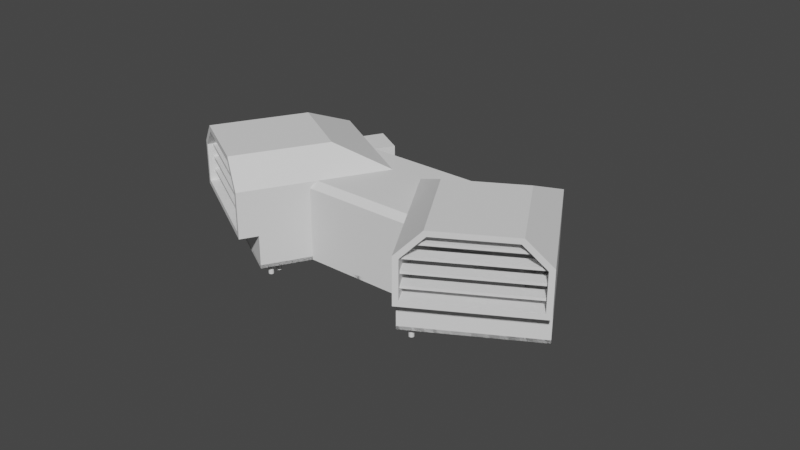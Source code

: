 # Source: battery_box.blend  (saved by Blender 3.0.42; exported with 4.5.12 LTS)
import bpy
from mathutils import Matrix  # noqa: F401  (used for matrix-valued properties, if any)

bpy.ops.wm.read_factory_settings(use_empty=True)
scene = bpy.context.scene
scene.name = 'Scene'

# ---- collections
col_collection = bpy.data.collections.new('Collection'); scene.collection.children.link(col_collection)

# ---- world
world_world = bpy.data.worlds.new('World'); scene.world = world_world
world_world.use_nodes = True; world_world.node_tree.nodes.clear()
_N = world_world.node_tree.nodes; _L = world_world.node_tree.links
n0 = _N.new('ShaderNodeOutputWorld'); n0.name = 'World Output'; n0.location = (300, 300)
n1 = _N.new('ShaderNodeBackground'); n1.name = 'Background'; n1.location = (10, 300)
n1.inputs[0].default_value = (0.05088, 0.05088, 0.05088, 1.0)
_L.new(n1.outputs[0], n0.inputs[0])
n0.is_active_output = True
world_world.color = (0.05088, 0.05088, 0.05088)
world_world.use_sun_shadow = False
world_world.sun_shadow_jitter_overblur = 0.0

# ---- meshes
me_plane_001 = bpy.data.meshes.new('Plane.001')
me_plane_001.from_pydata([(-76.92, 0.0, -2.6), (-76.92, 76.92, -2.6), (0.0, 76.92, -2.6), (-76.92, 0.0, 45.0), (0.0, 0.0, 45.0), (-76.92, 76.92, 45.0), (0.0, 76.92, 45.0), (-47.37, 0.0, -2.6), (0.4918, 41.11, -2.6), (-30.61, -29.03, -2.6), (4.919, -8.52, 45.0), (21.57, 1.095, -2.6), (-76.92, 15.0, 59.85), (-30.0, 15.0, 59.85), (-30.0, 61.92, 59.85), (-76.92, 61.92, 59.85), (-47.37, 0.0, 41.22), (-43.0, -1.669e-06, 45.0), (0.0, 30.9, 45.0), (0.4918, 41.11, 41.22), (-76.92, 30.9, -2.6), (-27.33, -27.14, 45.0), (-30.61, -29.03, 41.22), (21.57, 1.095, 41.22), (18.3, -0.7963, 45.0), (0.0, 76.92, 41.22), (-43.0, 30.9, 59.85), (-76.92, 30.9, 59.85), (-43.0, 15.0, 59.85), (-43.0, 76.92, -2.6), (-30.0, 30.9, 59.85), (-43.0, 76.92, 45.0), (-43.0, 61.92, 59.85), (-76.92, 76.92, 41.22), (-76.92, 0.0, 41.22), (-43.0, 76.92, 41.22), (0.2908, -0.5037, 45.0), (-46.38, -1.716, -2.6), (1.275, 36.25, -2.6), (1.275, 36.25, 41.22), (1.082, 29.02, 45.0), (-46.38, -1.716, 41.22), (-42.07, -1.605, 45.0), (-47.7, 76.92, -2.6), (-47.7, 76.92, 45.0), (-47.7, -1.437e-06, 45.0), (-51.47, 0.0, -2.6), (-47.7, 15.0, 59.85), (-47.7, 30.9, 59.85), (-47.7, 76.92, 41.22), (-51.47, 0.0, 41.22), (-47.7, 61.92, 59.85), (-76.92, 0.0, 17.4), (-47.37, 0.0, 17.4), (-30.61, -29.03, 17.4), (0.0, 76.92, 17.4), (0.4918, 41.11, 17.4), (21.57, 1.095, 17.4), (-76.92, 76.92, 17.4), (-76.92, 30.9, 17.4), (-43.0, 76.92, 17.4), (1.275, 36.25, 17.4), (-46.38, -1.716, 17.4), (-51.47, 0.0, 17.4), (-47.7, 76.92, 17.4), (-87.95, 76.92, 41.22), (-87.95, 76.92, 45.0), (-87.95, 4.768e-07, 45.0), (-87.95, 4.768e-07, 41.22), (-87.95, 76.92, 17.4), (-87.95, 15.0, 59.85), (-87.95, 61.92, 59.85), (-87.95, 30.9, 59.85), (-87.95, 30.9, 17.4), (-87.95, 4.768e-07, 17.4)], [], [(62, 37, 9, 54), (48, 51, 15, 27), (27, 15, 71, 72), (36, 42, 21, 10), (31, 32, 14, 6), (40, 36, 10, 24), (59, 52, 74, 73), (5, 33, 65, 66), (58, 59, 73, 69), (39, 19, 18, 40), (41, 22, 21, 42), (61, 39, 23, 57), (25, 6, 18, 19), (55, 25, 19, 56), (34, 3, 67, 68), (13, 30, 26, 28), (30, 14, 32, 26), (64, 58, 33, 49), (55, 2, 29, 60), (47, 48, 27, 12), (44, 51, 32, 31), (49, 44, 31, 35), (25, 35, 31, 6), (14, 30, 18, 6), (18, 30, 13, 4), (3, 12, 70, 67), (13, 28, 17, 4), (47, 12, 3, 45), (45, 50, 16, 17), (63, 46, 7, 53), (56, 19, 39, 61), (16, 41, 42, 17), (23, 39, 40, 24), (18, 4, 36, 40), (4, 17, 42, 36), (53, 7, 37, 62), (52, 0, 46, 63), (3, 34, 50, 45), (28, 47, 45, 17), (33, 5, 44, 49), (5, 15, 51, 44), (28, 26, 48, 47), (60, 64, 49, 35), (26, 32, 51, 48), (29, 43, 64, 60), (34, 52, 63, 50), (16, 53, 62, 41), (8, 56, 61, 38), (50, 63, 53, 16), (25, 55, 60, 35), (43, 1, 58, 64), (2, 55, 56, 8), (38, 61, 57, 11), (1, 20, 59, 58), (20, 0, 52, 59), (41, 62, 54, 22), (15, 5, 66, 71), (33, 58, 69, 65), (52, 34, 68, 74), (12, 27, 72, 70)])
_uv = me_plane_001.uv_layers.new(name='UVMap')
_uv.uv.foreach_set('vector', [0.8814, 1.471, 0.9226, -4.957, 0.9371, 7.066, 0.9158, 13.49, 0.5646, 4.663, 0.4514, -5.0, 0.5457, -11.51, 0.6328, -1.852, 0.6328, -1.852, 0.5457, -11.51, 0.5457, -11.51, 0.6328, -1.852, 1.07, 20.37, 0.8361, 11.27, 0.8953, 22.51, 1.055, 23.9, 0.3908, -13.4, 0.4323, -3.951, 0.3811, -1.053, 0.2829, -3.809, 0.186, 11.35, 0.06969, 20.37, 0.05514, 23.9, 0.1061, 24.47, 0.7677, -15.5, 0.8074, -5.874, 0.8074, -5.874, 0.7677, -15.5, 0.5171, -20.96, 0.5184, -22.18, 0.5184, -22.18, 0.5171, -20.96, 0.5754, -29.83, 0.7677, -15.5, 0.7677, -15.5, 0.5754, -29.83, 0.1964, 7.926, 0.2103, 6.236, 0.1924, 10.53, 0.186, 11.35, 0.8324, 9.126, 0.8905, 21.15, 0.8953, 22.51, 0.8361, 11.27, 0.1465, 0.2708, 0.1964, 7.926, 0.1094, 23.4, 0.08565, 15.75, 0.2753, -5.025, 0.2829, -3.809, 0.1924, 10.53, 0.2103, 6.236, 0.2273, -12.68, 0.2753, -5.025, 0.2103, 6.236, 0.1581, -1.418, 0.7568, 1.78, 0.7475, 2.996, 0.7475, 2.996, 0.7568, 1.78, 0.6209, 13.56, 0.4089, 8.609, 0.5364, 5.712, 0.6679, 10.66, 0.4089, 8.609, 0.3811, -1.053, 0.4323, -3.951, 0.5364, 5.712, 0.2915, -23.32, 0.5754, -29.83, 0.5184, -22.18, 0.4015, -15.66, 0.2273, -12.68, 0.1871, -19.11, 0.196, -28.7, 0.2811, -22.27, 0.6709, 9.613, 0.5646, 4.663, 0.6328, -1.852, 0.6769, 3.098, 0.409, -14.45, 0.4514, -5.0, 0.4323, -3.951, 0.3908, -13.4, 0.4015, -15.66, 0.409, -14.45, 0.3908, -13.4, 0.3823, -14.61, 0.2753, -5.025, 0.3823, -14.61, 0.3908, -13.4, 0.2829, -3.809, 0.3811, -1.053, 0.4089, 8.609, 0.1924, 10.53, 0.2829, -3.809, 0.1924, 10.53, 0.4089, 8.609, 0.6209, 13.56, 1.071, 20.15, 0.7475, 2.996, 0.6769, 3.098, 0.6769, 3.098, 0.7475, 2.996, 0.6209, 13.56, 0.6679, 10.66, 0.8301, 10.56, 1.071, 20.15, 0.6709, 9.613, 0.6769, 3.098, 0.7475, 2.996, 0.8104, 9.511, 0.8104, 9.511, 0.8117, 7.456, 0.8267, 8.37, 0.8301, 10.56, 0.8654, -0.1987, 0.9105, -6.627, 0.9214, -5.713, 0.8782, 0.7153, 0.1581, -1.418, 0.2103, 6.236, 0.1964, 7.926, 0.1465, 0.2708, 0.8267, 8.37, 0.8324, 9.126, 0.8361, 11.27, 0.8301, 10.56, 0.1094, 23.4, 0.1964, 7.926, 0.186, 11.35, 0.1061, 24.47, 0.1924, 10.53, 0.07077, 20.15, 0.06969, 20.37, 0.186, 11.35, 1.071, 20.15, 0.8301, 10.56, 0.8361, 11.27, 1.07, 20.37, 0.8782, 0.7153, 0.9214, -5.713, 0.9226, -4.957, 0.8814, 1.471, 0.8074, -5.874, 0.8499, -12.3, 0.9105, -6.627, 0.8654, -0.1987, 0.7475, 2.996, 0.7568, 1.78, 0.8117, 7.456, 0.8104, 9.511, 0.6679, 10.66, 0.6709, 9.613, 0.8104, 9.511, 0.8301, 10.56, 0.5184, -22.18, 0.5171, -20.96, 0.409, -14.45, 0.4015, -15.66, 0.5171, -20.96, 0.5457, -11.51, 0.4514, -5.0, 0.409, -14.45, 0.6679, 10.66, 0.5364, 5.712, 0.5646, 4.663, 0.6709, 9.613, 0.2811, -22.27, 0.2915, -23.32, 0.4015, -15.66, 0.3823, -14.61, 0.5364, 5.712, 0.4323, -3.951, 0.4514, -5.0, 0.5646, 4.663, 0.196, -28.7, 0.199, -29.74, 0.2915, -23.32, 0.2811, -22.27, 0.7568, 1.78, 0.8074, -5.874, 0.8654, -0.1987, 0.8117, 7.456, 0.8267, 8.37, 0.8782, 0.7153, 0.8814, 1.471, 0.8324, 9.126, 0.1142, -7.846, 0.1581, -1.418, 0.1465, 0.2708, 0.1046, -6.157, 0.8117, 7.456, 0.8654, -0.1987, 0.8782, 0.7153, 0.8267, 8.37, 0.2753, -5.025, 0.2273, -12.68, 0.2811, -22.27, 0.3823, -14.61, 0.199, -29.74, 0.6233, -36.26, 0.5754, -29.83, 0.2915, -23.32, 0.1871, -19.11, 0.2273, -12.68, 0.1581, -1.418, 0.1142, -7.846, 0.1046, -6.157, 0.1465, 0.2708, 0.08565, 15.75, 0.0657, 9.318, 0.6233, -36.26, 0.839, -21.92, 0.7677, -15.5, 0.5754, -29.83, 0.839, -21.92, 0.8499, -12.3, 0.8074, -5.874, 0.7677, -15.5, 0.8324, 9.126, 0.8814, 1.471, 0.9158, 13.49, 0.8905, 21.15, 0.5457, -11.51, 0.5171, -20.96, 0.5171, -20.96, 0.5457, -11.51, 0.5184, -22.18, 0.5754, -29.83, 0.5754, -29.83, 0.5184, -22.18, 0.8074, -5.874, 0.7568, 1.78, 0.7568, 1.78, 0.8074, -5.874, 0.6769, 3.098, 0.6328, -1.852, 0.6328, -1.852, 0.6769, 3.098])
me_plane_001.use_remesh_fix_poles = True
me_plane_001.use_remesh_preserve_attributes = False
me_plane_001.use_mirror_vertex_groups = False
me_plane_001.update()
me_cube_001 = bpy.data.meshes.new('Cube.001')
me_cube_001.from_pydata([(-2.381, -1.615, -1.0), (-2.381, -1.615, 1.0), (-2.381, 1.615, -1.0), (-2.381, 1.615, 1.0), (2.381, -1.615, -1.0), (2.381, -1.615, 1.0), (2.381, 1.615, -1.0), (2.381, 1.615, 1.0)], [], [(0, 2, 3, 1), (2, 6, 7, 3), (6, 4, 5, 7), (4, 0, 1, 5), (2, 0, 4, 6), (7, 5, 1, 3)])
_uv = me_cube_001.uv_layers.new(name='UVMap')
_uv.uv.foreach_set('vector', [0.375, 0.0, 0.375, 0.25, 0.625, 0.25, 0.625, 0.0, 0.375, 0.25, 0.375, 0.5, 0.625, 0.5, 0.625, 0.25, 0.375, 0.5, 0.375, 0.75, 0.625, 0.75, 0.625, 0.5, 0.375, 0.75, 0.375, 1.0, 0.625, 1.0, 0.625, 0.75, 0.125, 0.5, 0.125, 0.75, 0.375, 0.75, 0.375, 0.5, 0.625, 0.5, 0.625, 0.75, 0.875, 0.75, 0.875, 0.5])
me_cube_001.use_remesh_fix_poles = True
me_cube_001.use_remesh_preserve_attributes = False
me_cube_001.use_mirror_vertex_groups = False
me_cube_001.update()
me_cube_004 = bpy.data.meshes.new('Cube.004')
me_cube_004.from_pydata([(-1.0, -1.023, -0.5404), (-1.0, -1.023, 0.1199), (-1.0, 1.023, -0.5404), (-1.0, 1.023, 0.1199), (1.0, -1.023, -0.5404), (1.0, -1.023, 0.1199), (1.0, 1.023, -0.5404), (1.0, 1.023, 0.1199), (-1.429, -1.154, 0.1199), (-1.429, 1.154, 0.1199), (1.429, 1.154, 0.1199), (1.429, -1.154, 0.1199), (-1.429, -1.154, 0.6649), (-1.429, 1.154, 0.6649), (1.429, 1.154, 0.6649), (1.429, -1.154, 0.6649)], [], [(0, 1, 3, 2), (2, 3, 7, 6), (6, 7, 5, 4), (4, 5, 1, 0), (2, 6, 4, 0), (7, 3, 9, 10), (11, 10, 14, 15), (5, 7, 10, 11), (3, 1, 8, 9), (1, 5, 11, 8), (14, 13, 12, 15), (9, 8, 12, 13), (8, 11, 15, 12), (10, 9, 13, 14)])
_uv = me_cube_004.uv_layers.new(name='UVMap')
_uv.uv.foreach_set('vector', [0.375, 0.0, 0.625, 0.0, 0.625, 0.25, 0.375, 0.25, 0.375, 0.25, 0.625, 0.25, 0.625, 0.5, 0.375, 0.5, 0.375, 0.5, 0.625, 0.5, 0.625, 0.75, 0.375, 0.75, 0.375, 0.75, 0.625, 0.75, 0.625, 1.0, 0.375, 1.0, 0.125, 0.5, 0.375, 0.5, 0.375, 0.75, 0.125, 0.75, 0.625, 0.5, 0.625, 0.25, 0.625, 0.25, 0.625, 0.5, 0.625, 0.75, 0.625, 0.5, 0.625, 0.5, 0.625, 0.75, 0.625, 0.75, 0.625, 0.5, 0.625, 0.5, 0.625, 0.75, 0.625, 0.25, 0.625, 0.0, 0.625, 0.0, 0.625, 0.25, 0.625, 1.0, 0.625, 0.75, 0.625, 0.75, 0.625, 1.0, 0.625, 0.5, 0.875, 0.5, 0.875, 0.75, 0.625, 0.75, 0.625, 0.25, 0.625, 0.0, 0.625, 0.0, 0.625, 0.25, 0.625, 1.0, 0.625, 0.75, 0.625, 0.75, 0.625, 1.0, 0.625, 0.5, 0.625, 0.25, 0.625, 0.25, 0.625, 0.5])
me_cube_004.use_remesh_fix_poles = True
me_cube_004.use_remesh_preserve_attributes = False
me_cube_004.use_mirror_vertex_groups = False
me_cube_004.update()
me_plane_009 = bpy.data.meshes.new('Plane.009')
me_plane_009.from_pydata([(-76.92, 7.154, 50.04), (-76.92, 69.77, 50.04), (-88.56, 7.154, 50.04), (-88.56, 69.77, 50.04), (-76.92, 0.9734, 41.96), (-76.92, 75.95, 41.96), (-88.56, 0.9734, 41.96), (-88.56, 75.95, 41.96), (-76.92, 0.9734, 33.89), (-76.92, 75.95, 33.89), (-88.56, 0.9734, 33.89), (-88.56, 75.95, 33.89), (-76.92, 0.9734, 25.82), (-76.92, 75.95, 25.82), (-88.56, 0.9734, 25.82), (-88.56, 75.95, 25.82)], [], [(1, 0, 2, 3), (5, 4, 6, 7), (9, 8, 10, 11), (13, 12, 14, 15)])
_uv = me_plane_009.uv_layers.new(name='UVMap')
_uv.uv.foreach_set('vector', [0.0, 0.0, 0.0, 0.0, 0.0, 0.0, 0.0, 0.0, 0.0, 0.0, 0.0, 0.0, 0.0, 0.0, 0.0, 0.0, 0.0, 0.0, 0.0, 0.0, 0.0, 0.0, 0.0, 0.0, 0.0, 0.0, 0.0, 0.0, 0.0, 0.0, 0.0, 0.0])
me_plane_009.use_remesh_fix_poles = True
me_plane_009.use_remesh_preserve_attributes = False
me_plane_009.use_mirror_vertex_groups = False
me_plane_009.update()
me_plane_002 = bpy.data.meshes.new('Plane.002')
me_plane_002.from_pydata([(-60.11, 14.38, -2.6), (-61.84, 62.74, -2.6), (-24.22, 60.41, -2.6), (-41.59, 10.0, -2.6), (-21.95, -24.03, -2.6), (12.91, -3.905, -2.6), (-8.304, 32.85, -2.6), (-61.84, 62.74, -0.6212), (-41.59, 10.0, -0.6212), (-8.304, 32.85, -0.6212), (12.91, -3.905, -0.6212), (-24.22, 60.41, -0.6212), (-60.11, 14.38, -0.6212), (-21.95, -24.03, -0.6212), (-76.92, 0.0, -2.6), (-76.92, 76.92, -2.6), (0.0, 76.92, -2.6), (-47.37, 0.0, -2.6), (-30.61, -29.03, -2.6), (21.57, 1.095, -2.6), (1.275, 36.25, -2.6), (-76.92, 76.92, -0.6212), (-47.37, 0.0, -0.6212), (1.275, 36.25, -0.6212), (21.57, 1.095, -0.6212), (0.0, 76.92, -0.6212), (-76.92, 0.0, -0.6212), (-30.61, -29.03, -0.6212)], [], [(16, 25, 23, 20), (6, 5, 10, 9), (14, 26, 21, 15), (17, 22, 26, 14), (25, 16, 15, 21), (22, 17, 18, 27), (6, 2, 16, 20), (20, 23, 24, 19), (1, 0, 14, 15), (0, 3, 17, 14), (2, 1, 15, 16), (3, 4, 18, 17), (7, 11, 25, 21), (13, 8, 22, 27), (5, 6, 20, 19), (12, 7, 21, 26), (8, 12, 26, 22), (11, 9, 23, 25), (0, 1, 7, 12), (9, 10, 24, 23), (3, 0, 12, 8), (3, 8, 13, 4), (2, 11, 7, 1), (2, 6, 9, 11)])
_uv = me_plane_002.uv_layers.new(name='UVMap')
_uv.uv.foreach_set('vector', [0.0, 0.0, 0.0, 0.0, 0.0, 0.0, 0.0, 0.0, 0.0, 0.0, 0.0, 0.0, 0.0, 0.0, 0.0, 0.0, 0.0, 0.0, 0.0, 0.0, 0.0, 0.0, 0.0, 0.0, 0.0, 0.0, 0.0, 0.0, 0.0, 0.0, 0.0, 0.0, 0.0, 0.0, 0.0, 0.0, 0.0, 0.0, 0.0, 0.0, 0.0, 0.0, 0.0, 0.0, 0.0, 0.0, 0.0, 0.0, 0.0, 0.0, 0.0, 0.0, 0.0, 0.0, 0.0, 0.0, 0.0, 0.0, 0.0, 0.0, 0.0, 0.0, 0.0, 0.0, 0.0, 0.0, 0.0, 0.0, 0.0, 0.0, 0.0, 0.0, 0.0, 0.0, 0.0, 0.0, 0.0, 0.0, 0.0, 0.0, 0.0, 0.0, 0.0, 0.0, 0.0, 0.0, 0.0, 0.0, 0.0, 0.0, 0.0, 0.0, 0.0, 0.0, 0.0, 0.0, 0.0, 0.0, 0.0, 0.0, 0.0, 0.0, 0.0, 0.0, 0.0, 0.0, 0.0, 0.0, 0.0, 0.0, 0.0, 0.0, 0.0, 0.0, 0.0, 0.0, 0.0, 0.0, 0.0, 0.0, 0.0, 0.0, 0.0, 0.0, 0.0, 0.0, 0.0, 0.0, 0.0, 0.0, 0.0, 0.0, 0.0, 0.0, 0.0, 0.0, 0.0, 0.0, 0.0, 0.0, 0.0, 0.0, 0.0, 0.0, 0.0, 0.0, 0.0, 0.0, 0.0, 0.0, 0.0, 0.0, 0.0, 0.0, 0.0, 0.0, 0.0, 0.0, 0.0, 0.0, 0.0, 0.0, 0.0, 0.0, 0.0, 0.0, 0.0, 0.0, 0.0, 0.0, 0.0, 0.0, 0.0, 0.0, 0.0, 0.0, 0.0, 0.0, 0.0, 0.0, 0.0, 0.0, 0.0, 0.0, 0.0, 0.0, 0.0, 0.0, 0.0, 0.0, 0.0, 0.0])
me_plane_002.use_remesh_fix_poles = True
me_plane_002.use_remesh_preserve_attributes = False
me_plane_002.use_mirror_vertex_groups = False
me_plane_002.update()
me_cylinder_001 = bpy.data.meshes.new('Cylinder.001')
me_cylinder_001.from_pydata([(0.0, 7.5, -1.5), (0.0, 7.5, 1.5), (0.2926, 7.471, -1.5), (0.2926, 7.471, 1.5), (0.574, 7.386, -1.5), (0.574, 7.386, 1.5), (0.8334, 7.247, -1.5), (0.8334, 7.247, 1.5), (1.061, 7.061, -1.5), (1.061, 7.061, 1.5), (1.247, 6.833, -1.5), (1.247, 6.833, 1.5), (1.386, 6.574, -1.5), (1.386, 6.574, 1.5), (1.471, 6.293, -1.5), (1.471, 6.293, 1.5), (1.5, 6.0, -1.5), (1.5, 6.0, 1.5), (1.471, 5.707, -1.5), (1.471, 5.707, 1.5), (1.386, 5.426, -1.5), (1.386, 5.426, 1.5), (1.247, 5.167, -1.5), (1.247, 5.167, 1.5), (1.061, 4.939, -1.5), (1.061, 4.939, 1.5), (0.8334, 4.753, -1.5), (0.8334, 4.753, 1.5), (0.574, 4.614, -1.5), (0.574, 4.614, 1.5), (0.2926, 4.529, -1.5), (0.2926, 4.529, 1.5), (-1.311e-07, 4.5, -1.5), (-1.311e-07, 4.5, 1.5), (-0.2926, 4.529, -1.5), (-0.2926, 4.529, 1.5), (-0.574, 4.614, -1.5), (-0.574, 4.614, 1.5), (-0.8334, 4.753, -1.5), (-0.8334, 4.753, 1.5), (-1.061, 4.939, -1.5), (-1.061, 4.939, 1.5), (-1.247, 5.167, -1.5), (-1.247, 5.167, 1.5), (-1.386, 5.426, -1.5), (-1.386, 5.426, 1.5), (-1.471, 5.707, -1.5), (-1.471, 5.707, 1.5), (-1.5, 6.0, -1.5), (-1.5, 6.0, 1.5), (-1.471, 6.293, -1.5), (-1.471, 6.293, 1.5), (-1.386, 6.574, -1.5), (-1.386, 6.574, 1.5), (-1.247, 6.833, -1.5), (-1.247, 6.833, 1.5), (-1.061, 7.061, -1.5), (-1.061, 7.061, 1.5), (-0.8334, 7.247, -1.5), (-0.8334, 7.247, 1.5), (-0.574, 7.386, -1.5), (-0.574, 7.386, 1.5), (-0.2926, 7.471, -1.5), (-0.2926, 7.471, 1.5), (-3.815e-06, 1.5, -1.5), (-3.815e-06, 1.5, 1.5), (0.2926, 1.471, -1.5), (0.2926, 1.471, 1.5), (0.574, 1.386, -1.5), (0.574, 1.386, 1.5), (0.8334, 1.247, -1.5), (0.8334, 1.247, 1.5), (1.061, 1.061, -1.5), (1.061, 1.061, 1.5), (1.247, 0.8334, -1.5), (1.247, 0.8334, 1.5), (1.386, 0.574, -1.5), (1.386, 0.574, 1.5), (1.471, 0.2926, -1.5), (1.471, 0.2926, 1.5), (1.5, -9.537e-07, -1.5), (1.5, -9.537e-07, 1.5), (1.471, -0.2926, -1.5), (1.471, -0.2926, 1.5), (1.386, -0.574, -1.5), (1.386, -0.574, 1.5), (1.247, -0.8334, -1.5), (1.247, -0.8334, 1.5), (1.061, -1.061, -1.5), (1.061, -1.061, 1.5), (0.8334, -1.247, -1.5), (0.8334, -1.247, 1.5), (0.574, -1.386, -1.5), (0.574, -1.386, 1.5), (0.2926, -1.471, -1.5), (0.2926, -1.471, 1.5), (-3.815e-06, -1.5, -1.5), (-3.815e-06, -1.5, 1.5), (-0.2926, -1.471, -1.5), (-0.2926, -1.471, 1.5), (-0.574, -1.386, -1.5), (-0.574, -1.386, 1.5), (-0.8334, -1.247, -1.5), (-0.8334, -1.247, 1.5), (-1.061, -1.061, -1.5), (-1.061, -1.061, 1.5), (-1.247, -0.8334, -1.5), (-1.247, -0.8334, 1.5), (-1.386, -0.574, -1.5), (-1.386, -0.574, 1.5), (-1.471, -0.2926, -1.5), (-1.471, -0.2926, 1.5), (-1.5, -9.537e-07, -1.5), (-1.5, -9.537e-07, 1.5), (-1.471, 0.2926, -1.5), (-1.471, 0.2926, 1.5), (-1.386, 0.574, -1.5), (-1.386, 0.574, 1.5), (-1.247, 0.8334, -1.5), (-1.247, 0.8334, 1.5), (-1.061, 1.061, -1.5), (-1.061, 1.061, 1.5), (-0.8334, 1.247, -1.5), (-0.8334, 1.247, 1.5), (-0.574, 1.386, -1.5), (-0.574, 1.386, 1.5), (-0.2926, 1.471, -1.5), (-0.2926, 1.471, 1.5)], [], [(0, 1, 3, 2), (2, 3, 5, 4), (4, 5, 7, 6), (6, 7, 9, 8), (8, 9, 11, 10), (10, 11, 13, 12), (12, 13, 15, 14), (14, 15, 17, 16), (16, 17, 19, 18), (18, 19, 21, 20), (20, 21, 23, 22), (22, 23, 25, 24), (24, 25, 27, 26), (26, 27, 29, 28), (28, 29, 31, 30), (30, 31, 33, 32), (32, 33, 35, 34), (34, 35, 37, 36), (36, 37, 39, 38), (38, 39, 41, 40), (40, 41, 43, 42), (42, 43, 45, 44), (44, 45, 47, 46), (46, 47, 49, 48), (48, 49, 51, 50), (50, 51, 53, 52), (52, 53, 55, 54), (54, 55, 57, 56), (56, 57, 59, 58), (58, 59, 61, 60), (3, 1, 63, 61, 59, 57, 55, 53, 51, 49, 47, 45, 43, 41, 39, 37, 35, 33, 31, 29, 27, 25, 23, 21, 19, 17, 15, 13, 11, 9, 7, 5), (60, 61, 63, 62), (62, 63, 1, 0), (0, 2, 4, 6, 8, 10, 12, 14, 16, 18, 20, 22, 24, 26, 28, 30, 32, 34, 36, 38, 40, 42, 44, 46, 48, 50, 52, 54, 56, 58, 60, 62), (64, 65, 67, 66), (66, 67, 69, 68), (68, 69, 71, 70), (70, 71, 73, 72), (72, 73, 75, 74), (74, 75, 77, 76), (76, 77, 79, 78), (78, 79, 81, 80), (80, 81, 83, 82), (82, 83, 85, 84), (84, 85, 87, 86), (86, 87, 89, 88), (88, 89, 91, 90), (90, 91, 93, 92), (92, 93, 95, 94), (94, 95, 97, 96), (96, 97, 99, 98), (98, 99, 101, 100), (100, 101, 103, 102), (102, 103, 105, 104), (104, 105, 107, 106), (106, 107, 109, 108), (108, 109, 111, 110), (110, 111, 113, 112), (112, 113, 115, 114), (114, 115, 117, 116), (116, 117, 119, 118), (118, 119, 121, 120), (120, 121, 123, 122), (122, 123, 125, 124), (67, 65, 127, 125, 123, 121, 119, 117, 115, 113, 111, 109, 107, 105, 103, 101, 99, 97, 95, 93, 91, 89, 87, 85, 83, 81, 79, 77, 75, 73, 71, 69), (124, 125, 127, 126), (126, 127, 65, 64), (64, 66, 68, 70, 72, 74, 76, 78, 80, 82, 84, 86, 88, 90, 92, 94, 96, 98, 100, 102, 104, 106, 108, 110, 112, 114, 116, 118, 120, 122, 124, 126)])
_uv = me_cylinder_001.uv_layers.new(name='UVMap')
_uv.uv.foreach_set('vector', [1.0, 0.5, 1.0, 1.0, 0.9688, 1.0, 0.9688, 0.5, 0.9688, 0.5, 0.9688, 1.0, 0.9375, 1.0, 0.9375, 0.5, 0.9375, 0.5, 0.9375, 1.0, 0.9062, 1.0, 0.9062, 0.5, 0.9062, 0.5, 0.9062, 1.0, 0.875, 1.0, 0.875, 0.5, 0.875, 0.5, 0.875, 1.0, 0.8438, 1.0, 0.8438, 0.5, 0.8438, 0.5, 0.8438, 1.0, 0.8125, 1.0, 0.8125, 0.5, 0.8125, 0.5, 0.8125, 1.0, 0.7812, 1.0, 0.7812, 0.5, 0.7812, 0.5, 0.7812, 1.0, 0.75, 1.0, 0.75, 0.5, 0.75, 0.5, 0.75, 1.0, 0.7188, 1.0, 0.7188, 0.5, 0.7188, 0.5, 0.7188, 1.0, 0.6875, 1.0, 0.6875, 0.5, 0.6875, 0.5, 0.6875, 1.0, 0.6562, 1.0, 0.6562, 0.5, 0.6562, 0.5, 0.6562, 1.0, 0.625, 1.0, 0.625, 0.5, 0.625, 0.5, 0.625, 1.0, 0.5938, 1.0, 0.5938, 0.5, 0.5938, 0.5, 0.5938, 1.0, 0.5625, 1.0, 0.5625, 0.5, 0.5625, 0.5, 0.5625, 1.0, 0.5312, 1.0, 0.5312, 0.5, 0.5312, 0.5, 0.5312, 1.0, 0.5, 1.0, 0.5, 0.5, 0.5, 0.5, 0.5, 1.0, 0.4688, 1.0, 0.4688, 0.5, 0.4688, 0.5, 0.4688, 1.0, 0.4375, 1.0, 0.4375, 0.5, 0.4375, 0.5, 0.4375, 1.0, 0.4062, 1.0, 0.4062, 0.5, 0.4062, 0.5, 0.4062, 1.0, 0.375, 1.0, 0.375, 0.5, 0.375, 0.5, 0.375, 1.0, 0.3438, 1.0, 0.3438, 0.5, 0.3438, 0.5, 0.3438, 1.0, 0.3125, 1.0, 0.3125, 0.5, 0.3125, 0.5, 0.3125, 1.0, 0.2812, 1.0, 0.2812, 0.5, 0.2812, 0.5, 0.2812, 1.0, 0.25, 1.0, 0.25, 0.5, 0.25, 0.5, 0.25, 1.0, 0.2188, 1.0, 0.2188, 0.5, 0.2188, 0.5, 0.2188, 1.0, 0.1875, 1.0, 0.1875, 0.5, 0.1875, 0.5, 0.1875, 1.0, 0.1562, 1.0, 0.1562, 0.5, 0.1562, 0.5, 0.1562, 1.0, 0.125, 1.0, 0.125, 0.5, 0.125, 0.5, 0.125, 1.0, 0.09375, 1.0, 0.09375, 0.5, 0.09375, 0.5, 0.09375, 1.0, 0.0625, 1.0, 0.0625, 0.5, 0.2968, 0.4854, 0.25, 0.49, 0.2032, 0.4854, 0.1582, 0.4717, 0.1167, 0.4496, 0.08029, 0.4197, 0.05045, 0.3833, 0.02827, 0.3418, 0.01461, 0.2968, 0.01, 0.25, 0.01461, 0.2032, 0.02827, 0.1582, 0.05045, 0.1167, 0.08029, 0.08029, 0.1167, 0.05045, 0.1582, 0.02827, 0.2032, 0.01461, 0.25, 0.01, 0.2968, 0.01461, 0.3418, 0.02827, 0.3833, 0.05045, 0.4197, 0.08029, 0.4496, 0.1167, 0.4717, 0.1582, 0.4854, 0.2032, 0.49, 0.25, 0.4854, 0.2968, 0.4717, 0.3418, 0.4496, 0.3833, 0.4197, 0.4197, 0.3833, 0.4496, 0.3418, 0.4717, 0.0625, 0.5, 0.0625, 1.0, 0.03125, 1.0, 0.03125, 0.5, 0.03125, 0.5, 0.03125, 1.0, 0.0, 1.0, 0.0, 0.5, 0.75, 0.49, 0.7968, 0.4854, 0.8418, 0.4717, 0.8833, 0.4496, 0.9197, 0.4197, 0.9496, 0.3833, 0.9717, 0.3418, 0.9854, 0.2968, 0.99, 0.25, 0.9854, 0.2032, 0.9717, 0.1582, 0.9496, 0.1167, 0.9197, 0.08029, 0.8833, 0.05045, 0.8418, 0.02827, 0.7968, 0.01461, 0.75, 0.01, 0.7032, 0.01461, 0.6582, 0.02827, 0.6167, 0.05045, 0.5803, 0.08029, 0.5504, 0.1167, 0.5283, 0.1582, 0.5146, 0.2032, 0.51, 0.25, 0.5146, 0.2968, 0.5283, 0.3418, 0.5504, 0.3833, 0.5803, 0.4197, 0.6167, 0.4496, 0.6582, 0.4717, 0.7032, 0.4854, 1.0, 0.5, 1.0, 1.0, 0.9688, 1.0, 0.9688, 0.5, 0.9688, 0.5, 0.9688, 1.0, 0.9375, 1.0, 0.9375, 0.5, 0.9375, 0.5, 0.9375, 1.0, 0.9062, 1.0, 0.9062, 0.5, 0.9062, 0.5, 0.9062, 1.0, 0.875, 1.0, 0.875, 0.5, 0.875, 0.5, 0.875, 1.0, 0.8438, 1.0, 0.8438, 0.5, 0.8438, 0.5, 0.8438, 1.0, 0.8125, 1.0, 0.8125, 0.5, 0.8125, 0.5, 0.8125, 1.0, 0.7812, 1.0, 0.7812, 0.5, 0.7812, 0.5, 0.7812, 1.0, 0.75, 1.0, 0.75, 0.5, 0.75, 0.5, 0.75, 1.0, 0.7188, 1.0, 0.7188, 0.5, 0.7188, 0.5, 0.7188, 1.0, 0.6875, 1.0, 0.6875, 0.5, 0.6875, 0.5, 0.6875, 1.0, 0.6562, 1.0, 0.6562, 0.5, 0.6562, 0.5, 0.6562, 1.0, 0.625, 1.0, 0.625, 0.5, 0.625, 0.5, 0.625, 1.0, 0.5938, 1.0, 0.5938, 0.5, 0.5938, 0.5, 0.5938, 1.0, 0.5625, 1.0, 0.5625, 0.5, 0.5625, 0.5, 0.5625, 1.0, 0.5312, 1.0, 0.5312, 0.5, 0.5312, 0.5, 0.5312, 1.0, 0.5, 1.0, 0.5, 0.5, 0.5, 0.5, 0.5, 1.0, 0.4688, 1.0, 0.4688, 0.5, 0.4688, 0.5, 0.4688, 1.0, 0.4375, 1.0, 0.4375, 0.5, 0.4375, 0.5, 0.4375, 1.0, 0.4062, 1.0, 0.4062, 0.5, 0.4062, 0.5, 0.4062, 1.0, 0.375, 1.0, 0.375, 0.5, 0.375, 0.5, 0.375, 1.0, 0.3438, 1.0, 0.3438, 0.5, 0.3438, 0.5, 0.3438, 1.0, 0.3125, 1.0, 0.3125, 0.5, 0.3125, 0.5, 0.3125, 1.0, 0.2812, 1.0, 0.2812, 0.5, 0.2812, 0.5, 0.2812, 1.0, 0.25, 1.0, 0.25, 0.5, 0.25, 0.5, 0.25, 1.0, 0.2188, 1.0, 0.2188, 0.5, 0.2188, 0.5, 0.2188, 1.0, 0.1875, 1.0, 0.1875, 0.5, 0.1875, 0.5, 0.1875, 1.0, 0.1562, 1.0, 0.1562, 0.5, 0.1562, 0.5, 0.1562, 1.0, 0.125, 1.0, 0.125, 0.5, 0.125, 0.5, 0.125, 1.0, 0.09375, 1.0, 0.09375, 0.5, 0.09375, 0.5, 0.09375, 1.0, 0.0625, 1.0, 0.0625, 0.5, 0.2968, 0.4854, 0.25, 0.49, 0.2032, 0.4854, 0.1582, 0.4717, 0.1167, 0.4496, 0.08029, 0.4197, 0.05045, 0.3833, 0.02827, 0.3418, 0.01461, 0.2968, 0.01, 0.25, 0.01461, 0.2032, 0.02827, 0.1582, 0.05045, 0.1167, 0.08029, 0.08029, 0.1167, 0.05045, 0.1582, 0.02827, 0.2032, 0.01461, 0.25, 0.01, 0.2968, 0.01461, 0.3418, 0.02827, 0.3833, 0.05045, 0.4197, 0.08029, 0.4496, 0.1167, 0.4717, 0.1582, 0.4854, 0.2032, 0.49, 0.25, 0.4854, 0.2968, 0.4717, 0.3418, 0.4496, 0.3833, 0.4197, 0.4197, 0.3833, 0.4496, 0.3418, 0.4717, 0.0625, 0.5, 0.0625, 1.0, 0.03125, 1.0, 0.03125, 0.5, 0.03125, 0.5, 0.03125, 1.0, 0.0, 1.0, 0.0, 0.5, 0.75, 0.49, 0.7968, 0.4854, 0.8418, 0.4717, 0.8833, 0.4496, 0.9197, 0.4197, 0.9496, 0.3833, 0.9717, 0.3418, 0.9854, 0.2968, 0.99, 0.25, 0.9854, 0.2032, 0.9717, 0.1582, 0.9496, 0.1167, 0.9197, 0.08029, 0.8833, 0.05045, 0.8418, 0.02827, 0.7968, 0.01461, 0.75, 0.01, 0.7032, 0.01461, 0.6582, 0.02827, 0.6167, 0.05045, 0.5803, 0.08029, 0.5504, 0.1167, 0.5283, 0.1582, 0.5146, 0.2032, 0.51, 0.25, 0.5146, 0.2968, 0.5283, 0.3418, 0.5504, 0.3833, 0.5803, 0.4197, 0.6167, 0.4496, 0.6582, 0.4717, 0.7032, 0.4854])
me_cylinder_001.use_remesh_fix_poles = True
me_cylinder_001.use_remesh_preserve_attributes = False
me_cylinder_001.update()

# ---- objects
ob_plane_001 = bpy.data.objects.new('Plane.001', me_plane_001)
ob_empty = bpy.data.objects.new('Empty', None)
ob_cube_001 = bpy.data.objects.new('Cube.001', me_cube_001)
ob_empty_001 = bpy.data.objects.new('Empty.001', None)
ob_cube_002 = bpy.data.objects.new('Cube.002', me_cube_004)
ob_plane_002 = bpy.data.objects.new('Plane.002', me_plane_009)
ob_plane_003 = bpy.data.objects.new('Plane.003', me_plane_002)
ob_cylinder_001 = bpy.data.objects.new('Cylinder.001', me_cylinder_001)
ob_cylinder_002 = bpy.data.objects.new('Cylinder.002', me_cylinder_001)

# ---- transforms, parenting, visibility, modifiers, constraints
ob_plane_001.location = (-9.838, 67.37, 0.0)
ob_plane_001.rotation_euler = (0.0, -0.0, 1.047)
ob_plane_001.lineart.crease_threshold = 0.0
_vg = ob_plane_001.vertex_groups.new(name='Group')
for _i, _w in zip([0, 1, 2, 3, 4, 5, 6, 7, 8, 9, 10, 11, 12, 13, 14, 15, 16, 17, 18, 19, 20, 21, 22, 23, 24, 25, 26, 27, 28, 29, 30, 31, 32, 33, 34, 35, 36, 37, 38, 39, 40, 41, 42, 43, 44, 45, 46, 47, 48, 49, 50, 51, 52, 53, 54, 55, 56, 57, 58, 59, 60, 61, 62, 63, 64, 65, 66, 67, 68, 69, 70, 71, 72, 73, 74], [1.0, 1.0, 1.0, 1.0, 0.5, 1.0, 0.5, 0.5, 1.0, 0.5, 0.5, 0.5, 1.0, 0.5, 0.5, 1.0, 0.5, 0.5, 0.5, 1.0, 1.0, 0.5, 0.5, 0.5, 0.5, 1.0, 0.5, 1.0, 0.5, 1.0, 0.5, 0.5, 0.5, 1.0, 1.0, 1.0, 0.5, 0.5, 0.5, 0.5, 0.5, 0.5, 0.5, 1.0, 0.5, 0.5, 1.0, 0.5, 0.5, 1.0, 1.0, 0.5, 1.0, 0.5, 0.5, 1.0, 1.0, 0.5, 1.0, 1.0, 1.0, 0.5, 0.5, 1.0, 1.0, 1.0, 1.0, 1.0, 1.0, 1.0, 1.0, 1.0, 1.0, 1.0, 1.0]): _vg.add([_i], _w, 'REPLACE')
_m = ob_plane_001.modifiers.new('Mirror', 'MIRROR')
_m.mirror_object = ob_empty
_m = ob_plane_001.modifiers.new('Solidify', 'SOLIDIFY')
_m.solidify_mode = 'NON_MANIFOLD'
_m.thickness = 3.2
_m.vertex_group = 'Group'
_m.nonmanifold_merge_threshold = 0.0003
_m = ob_plane_001.modifiers.new('Boolean', 'BOOLEAN')
_m.object = ob_cube_001
_m.solver = 'FAST'
_m = ob_plane_001.modifiers.new('Boolean.001', 'BOOLEAN')
_m.object = ob_cube_002
_m.solver = 'FAST'
ob_empty.location = (0.0, 67.37, 0.0)
ob_empty.lineart.crease_threshold = 0.0
ob_cube_001.location = (-59.8, 96.21, 32.41)
ob_cube_001.rotation_euler = (2.094, 1.571, 0.0)
ob_cube_001.scale = (2.1, 6.5, 18.35)
ob_cube_001.lineart.crease_threshold = 0.0
ob_empty_001.location = (0.0, 85.0, -2.6)
ob_empty_001.lineart.crease_threshold = 0.0
ob_cube_002.location = (59.8, 96.21, 32.41)
ob_cube_002.rotation_euler = (1.047, 1.571, 0.0)
ob_cube_002.scale = (2.1, 6.5, 18.35)
ob_cube_002.lineart.crease_threshold = 0.0
ob_plane_002.location = (-21.65, 46.91, 0.0)
ob_plane_002.rotation_euler = (0.0, -0.0, 1.047)
ob_plane_002.scale = (0.6885, 1.0, 1.0)
ob_plane_002.lineart.crease_threshold = 0.0
_vg = ob_plane_002.vertex_groups.new(name='Group')
for _i, _w in zip([0, 1, 2, 3, 4, 5, 6, 7, 8, 9, 10, 11, 12, 13, 14, 15], [0.5, 0.5, 0.5, 0.5, 0.5, 0.5, 0.5, 0.5, 0.5, 0.5, 0.5, 0.5, 0.5, 0.5, 0.5, 0.5]): _vg.add([_i], _w, 'REPLACE')
_m = ob_plane_002.modifiers.new('Mirror', 'MIRROR')
_m.mirror_object = ob_empty
_m = ob_plane_002.modifiers.new('Solidify', 'SOLIDIFY')
_m.solidify_mode = 'NON_MANIFOLD'
_m.thickness = 3.2
_m.vertex_group = 'Group'
_m.nonmanifold_thickness_mode = 'FIXED'
_m.nonmanifold_merge_threshold = 0.0003
ob_plane_003.location = (-9.838, 67.37, 0.0)
ob_plane_003.rotation_euler = (0.0, -0.0, 1.047)
ob_plane_003.lineart.crease_threshold = 0.0
_vg = ob_plane_003.vertex_groups.new(name='Group')
_m = ob_plane_003.modifiers.new('Mirror', 'MIRROR')
_m.use_clip = True
_m.mirror_object = ob_empty
_m = ob_plane_003.modifiers.new('Boolean', 'BOOLEAN')
_m.object = ob_cylinder_001
_m = ob_plane_003.modifiers.new('Boolean.001', 'BOOLEAN')
_m.object = ob_cylinder_002
ob_cylinder_001.location = (-50.55, 10.31, -3.718)
ob_cylinder_001.scale = (1.0, 1.0, 4.384)
_m = ob_cylinder_001.modifiers.new('Mirror', 'MIRROR')
_m.mirror_object = ob_empty
ob_cylinder_002.location = (-74.46, 92.18, -3.718)
ob_cylinder_002.scale = (1.0, 1.0, 4.384)
_m = ob_cylinder_002.modifiers.new('Mirror', 'MIRROR')
_m.mirror_object = ob_empty

# ---- collection membership
col_collection.objects.link(ob_plane_001)
col_collection.objects.link(ob_empty)
col_collection.objects.link(ob_cube_001)
col_collection.objects.link(ob_empty_001)
col_collection.objects.link(ob_cube_002)
col_collection.objects.link(ob_plane_002)
col_collection.objects.link(ob_plane_003)
col_collection.objects.link(ob_cylinder_001)
col_collection.objects.link(ob_cylinder_002)

# ---- scene / render settings (as saved in the file)
scene.frame_start = 1; scene.frame_end = 250; scene.frame_set(113)
scene.render.engine = 'BLENDER_EEVEE_NEXT'
scene.cycles.use_denoising = False
scene.cycles.samples = 128
scene.cycles.sampling_pattern = 'TABULATED_SOBOL'
scene.cycles.use_adaptive_sampling = False
scene.cycles.use_light_tree = False
scene.view_settings.view_transform = 'Filmic'
bpy.context.view_layer.update()

# ---- added for rendering (the .blend has no active camera and no usable light): camera, sun
cam_auto = bpy.data.cameras.new('AutoCamera')
cam_auto.lens = 50.0
cam_auto.sensor_width = 36.0
cam_auto.clip_end = 5963.03
ob_auto_camera = bpy.data.objects.new('AutoCamera', cam_auto)
scene.collection.objects.link(ob_auto_camera)
ob_auto_camera.location = (350.769, -359.03, 296.6)
ob_auto_camera.rotation_euler = (1.09748, -7.21219e-08, 0.694738)
scene.camera = ob_auto_camera
light_auto_sun = bpy.data.lights.new('AutoSun', 'SUN')
light_auto_sun.energy = 3.0
light_auto_sun.angle = 0.0523599
ob_auto_sun = bpy.data.objects.new('AutoSun', light_auto_sun)
scene.collection.objects.link(ob_auto_sun)
ob_auto_sun.rotation_euler = (0.872665, 0.174533, 0.523599)
bpy.context.view_layer.update()
